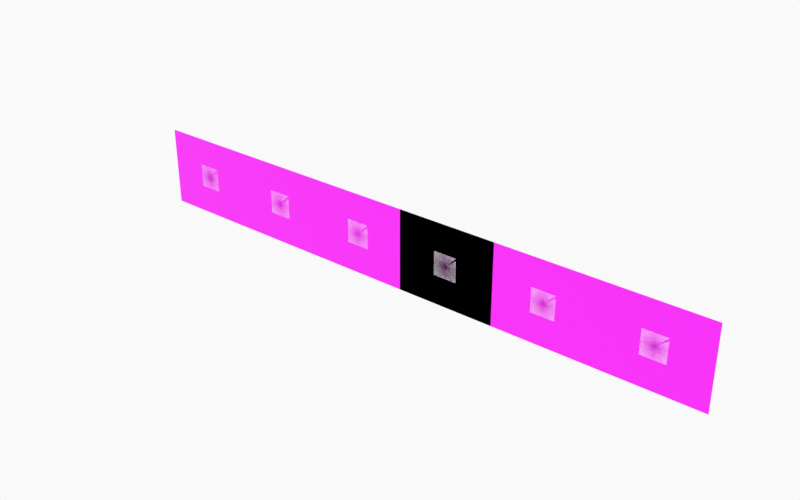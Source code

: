 # Source: wallpapers.blend  (saved by Blender 2.83.19; exported with 4.5.12 LTS)
import bpy
from mathutils import Matrix  # noqa: F401  (used for matrix-valued properties, if any)

bpy.ops.wm.read_factory_settings(use_empty=True)
scene = bpy.context.scene
scene.name = 'Scene'

# ---- collections
col_collection = bpy.data.collections.new('Collection'); scene.collection.children.link(col_collection)
col_yellow = bpy.data.collections.new('yellow'); col_collection.children.link(col_yellow)
col_blue = bpy.data.collections.new('blue'); col_collection.children.link(col_blue)
col_criminal = bpy.data.collections.new('criminal'); col_collection.children.link(col_criminal)
col_green = bpy.data.collections.new('green'); col_criminal.children.link(col_green)
col_talking_shit = bpy.data.collections.new('talking shit'); col_collection.children.link(col_talking_shit)
col_corona = bpy.data.collections.new('corona'); col_collection.children.link(col_corona)

# ---- images (referenced by path relative to the original .blend; pixels are not part of the script)
import os
ASSET_DIR = os.environ.get("B2B_ASSET_DIR", "")  # directory of the original .blend (textures are referenced by path, not embedded)
HERE = os.path.dirname(os.path.abspath(__file__))  # packed textures are extracted next to this script under _unpacked/

def load_image(name, relpath, width, height, colorspace="sRGB"):
    """Load a texture the original file referenced (path relative to the .blend, or extracted next to this script)."""
    p = next((c for c in (os.path.join(HERE, relpath), os.path.join(ASSET_DIR, relpath)) if relpath and os.path.exists(c)), "")
    if p:
        img = bpy.data.images.load(p, check_existing=True)
        img.name = name
    else:  # same state as the original file: an image datablock whose file is absent (Cycles renders it pink)
        img = bpy.data.images.new(name, width, height)
        img.source = "FILE"
        img.filepath = "//" + (relpath or name)
    img.colorspace_settings.name = colorspace
    return img
img_hanne_was_here_0004_png = load_image('hanne was here 0004.png', 'renders/hanne was here 0004.png', 1024, 1024, 'sRGB')
img_hanne_was_here_0001_png = load_image('hanne was here 0001.png', 'renders/hanne was here 0001.png', 1024, 1024, 'sRGB')
img_hanne_was_here_0005_png = load_image('hanne was here 0005.png', 'renders/hanne was here 0005.png', 1024, 1024, 'sRGB')
img_hanne_was_here_0003_png = load_image('hanne was here 0003.png', 'renders/hanne was here 0003.png', 1024, 1024, 'sRGB')
img_hanne_was_here_0007_png = load_image('hanne was here 0007.png', 'renders/hanne was here 0007.png', 1024, 1024, 'sRGB')
img_hanne_was_here_0006_png = load_image('hanne was here 0006.png', 'renders/hanne was here 0006.png', 1024, 1024, 'sRGB')
img_hanne_was_here_0002_png = load_image('hanne was here 0002.png', 'renders/hanne was here 0002.png', 1024, 1024, 'sRGB')
img_hanne_was_here_0010_png = load_image('hanne was here 0010.png', 'renders/hanne was here 0010.png', 1024, 1024, 'sRGB')
img_hanne_was_here_0011_png = load_image('hanne was here 0011.png', 'renders/hanne was here 0011.png', 1024, 1024, 'sRGB')

# ---- materials (node trees are filled in below, after node groups)
mat_yellow = bpy.data.materials.new('yellow')
mat_yellow.use_transparent_shadow = False
mat_hanne_was_here_white = bpy.data.materials.new('hanne was here white')
mat_hanne_was_here_white.surface_render_method = 'BLENDED'
mat_hanne_was_here_white.blend_method = 'BLEND'
mat_hanne_was_here_white.use_transparent_shadow = False
mat_blue = bpy.data.materials.new('blue')
mat_blue.use_transparent_shadow = False
mat_black = bpy.data.materials.new('black')
mat_black.use_transparent_shadow = False
mat_hanne_was_here_censuur = bpy.data.materials.new('hanne was here censuur')
mat_hanne_was_here_censuur.surface_render_method = 'BLENDED'
mat_hanne_was_here_censuur.blend_method = 'BLEND'
mat_hanne_was_here_censuur.use_transparent_shadow = False
mat_green = bpy.data.materials.new('green')
mat_green.use_transparent_shadow = False
mat_pink = bpy.data.materials.new('pink')
mat_pink.use_transparent_shadow = False
mat_hanne_was_here_vloeken = bpy.data.materials.new('hanne was here vloeken')
mat_hanne_was_here_vloeken.surface_render_method = 'BLENDED'
mat_hanne_was_here_vloeken.blend_method = 'BLEND'
mat_hanne_was_here_vloeken.use_transparent_shadow = False
mat_corona_green = bpy.data.materials.new('corona green')
mat_corona_green.use_transparent_shadow = False
mat_hanne_was_here_corona_001 = bpy.data.materials.new('hanne was here corona.001')
mat_hanne_was_here_corona_001.surface_render_method = 'BLENDED'
mat_hanne_was_here_corona_001.blend_method = 'BLEND'
mat_hanne_was_here_corona_001.use_transparent_shadow = False

# ---- material node trees
mat_yellow.use_nodes = True; mat_yellow.node_tree.nodes.clear()
_N = mat_yellow.node_tree.nodes; _L = mat_yellow.node_tree.links
n0 = _N.new('ShaderNodeOutputMaterial'); n0.name = 'Material Output'; n0.location = (300, 300)
n1 = _N.new('ShaderNodeBsdfPrincipled'); n1.name = 'Principled BSDF'; n1.location = (10, 300)
n1.distribution = 'GGX'
n1.subsurface_method = 'BURLEY'
n1.inputs[3].default_value = 1.45
n1.inputs[27].default_value = (0.0, 0.0, 0.0, 1.0)
n1.inputs[28].default_value = 1.0
n2 = _N.new('ShaderNodeTexImage'); n2.name = 'Image Texture'; n2.location = (-280, 260)
n2.image = img_hanne_was_here_0004_png
_L.new(n1.outputs[0], n0.inputs[0])
_L.new(n2.outputs[0], n1.inputs[0])
n0.is_active_output = True
mat_hanne_was_here_white.use_nodes = True; mat_hanne_was_here_white.node_tree.nodes.clear()
_N = mat_hanne_was_here_white.node_tree.nodes; _L = mat_hanne_was_here_white.node_tree.links
n0 = _N.new('ShaderNodeOutputMaterial'); n0.name = 'Material Output'; n0.location = (300, 300)
n1 = _N.new('ShaderNodeTexImage'); n1.name = 'Image Texture'; n1.location = (-200, 300)
n1.image = img_hanne_was_here_0001_png
n1.extension = 'CLIP'
n2 = _N.new('ShaderNodeBsdfPrincipled'); n2.name = 'Principled BSDF'; n2.location = (0, 300)
n2.distribution = 'GGX'
n2.subsurface_method = 'BURLEY'
n2.inputs[3].default_value = 1.45
n2.inputs[27].default_value = (0.0, 0.0, 0.0, 1.0)
n2.inputs[28].default_value = 1.0
_L.new(n1.outputs[1], n2.inputs[4])
_L.new(n2.outputs[0], n0.inputs[0])
_L.new(n1.outputs[0], n2.inputs[0])
n0.is_active_output = True
mat_blue.use_nodes = True; mat_blue.node_tree.nodes.clear()
_N = mat_blue.node_tree.nodes; _L = mat_blue.node_tree.links
n0 = _N.new('ShaderNodeOutputMaterial'); n0.name = 'Material Output'; n0.location = (300, 300)
n1 = _N.new('ShaderNodeBsdfPrincipled'); n1.name = 'Principled BSDF'; n1.location = (10, 300)
n1.distribution = 'GGX'
n1.subsurface_method = 'BURLEY'
n1.inputs[3].default_value = 1.45
n1.inputs[27].default_value = (0.0, 0.0, 0.0, 1.0)
n1.inputs[28].default_value = 1.0
n2 = _N.new('ShaderNodeTexImage'); n2.name = 'Image Texture'; n2.location = (-280, 260)
n2.image = img_hanne_was_here_0005_png
_L.new(n1.outputs[0], n0.inputs[0])
_L.new(n2.outputs[0], n1.inputs[0])
n0.is_active_output = True
mat_black.use_nodes = True; mat_black.node_tree.nodes.clear()
_N = mat_black.node_tree.nodes; _L = mat_black.node_tree.links
n0 = _N.new('ShaderNodeBsdfPrincipled'); n0.name = 'Principled BSDF'; n0.location = (10, 300)
n0.distribution = 'GGX'
n0.subsurface_method = 'BURLEY'
n0.inputs[0].default_value = (0.0, 0.0, 0.0, 1.0)
n0.inputs[2].default_value = 0.0
n0.inputs[3].default_value = 1.45
n0.inputs[13].default_value = 0.0
n0.inputs[27].default_value = (0.0, 0.0, 0.0, 1.0)
n0.inputs[28].default_value = 1.0
n1 = _N.new('ShaderNodeOutputMaterial'); n1.name = 'Material Output'; n1.location = (300, 300)
_L.new(n0.outputs[0], n1.inputs[0])
n1.is_active_output = True
mat_hanne_was_here_censuur.use_nodes = True; mat_hanne_was_here_censuur.node_tree.nodes.clear()
_N = mat_hanne_was_here_censuur.node_tree.nodes; _L = mat_hanne_was_here_censuur.node_tree.links
n0 = _N.new('ShaderNodeOutputMaterial'); n0.name = 'Material Output'; n0.location = (300, 300)
n1 = _N.new('ShaderNodeTexImage'); n1.name = 'Image Texture'; n1.location = (-200, 300)
n1.image = img_hanne_was_here_0003_png
n1.extension = 'CLIP'
n2 = _N.new('ShaderNodeBsdfPrincipled'); n2.name = 'Principled BSDF'; n2.location = (0, 300)
n2.distribution = 'GGX'
n2.subsurface_method = 'BURLEY'
n2.inputs[2].default_value = 0.0
n2.inputs[3].default_value = 1.45
n2.inputs[13].default_value = 0.0
n2.inputs[27].default_value = (0.0, 0.0, 0.0, 1.0)
n2.inputs[28].default_value = 1.0
_L.new(n1.outputs[1], n2.inputs[4])
_L.new(n2.outputs[0], n0.inputs[0])
_L.new(n1.outputs[0], n2.inputs[0])
n0.is_active_output = True
mat_green.use_nodes = True; mat_green.node_tree.nodes.clear()
_N = mat_green.node_tree.nodes; _L = mat_green.node_tree.links
n0 = _N.new('ShaderNodeOutputMaterial'); n0.name = 'Material Output'; n0.location = (300, 300)
n1 = _N.new('ShaderNodeBsdfPrincipled'); n1.name = 'Principled BSDF'; n1.location = (10, 300)
n1.distribution = 'GGX'
n1.subsurface_method = 'BURLEY'
n1.inputs[3].default_value = 1.45
n1.inputs[27].default_value = (0.0, 0.0, 0.0, 1.0)
n1.inputs[28].default_value = 1.0
n2 = _N.new('ShaderNodeTexImage'); n2.name = 'Image Texture'; n2.location = (-280, 260)
n2.image = img_hanne_was_here_0007_png
_L.new(n1.outputs[0], n0.inputs[0])
_L.new(n2.outputs[0], n1.inputs[0])
n0.is_active_output = True
mat_pink.use_nodes = True; mat_pink.node_tree.nodes.clear()
_N = mat_pink.node_tree.nodes; _L = mat_pink.node_tree.links
n0 = _N.new('ShaderNodeOutputMaterial'); n0.name = 'Material Output'; n0.location = (300, 300)
n1 = _N.new('ShaderNodeBsdfPrincipled'); n1.name = 'Principled BSDF'; n1.location = (10, 300)
n1.distribution = 'GGX'
n1.subsurface_method = 'BURLEY'
n1.inputs[3].default_value = 1.45
n1.inputs[27].default_value = (0.0, 0.0, 0.0, 1.0)
n1.inputs[28].default_value = 1.0
n2 = _N.new('ShaderNodeTexImage'); n2.name = 'Image Texture'; n2.location = (-280, 260)
n2.image = img_hanne_was_here_0006_png
_L.new(n1.outputs[0], n0.inputs[0])
_L.new(n2.outputs[0], n1.inputs[0])
n0.is_active_output = True
mat_hanne_was_here_vloeken.use_nodes = True; mat_hanne_was_here_vloeken.node_tree.nodes.clear()
_N = mat_hanne_was_here_vloeken.node_tree.nodes; _L = mat_hanne_was_here_vloeken.node_tree.links
n0 = _N.new('ShaderNodeOutputMaterial'); n0.name = 'Material Output'; n0.location = (300, 300)
n1 = _N.new('ShaderNodeTexImage'); n1.name = 'Image Texture'; n1.location = (-200, 300)
n1.image = img_hanne_was_here_0002_png
n1.extension = 'CLIP'
n2 = _N.new('ShaderNodeBsdfPrincipled'); n2.name = 'Principled BSDF'; n2.location = (0, 300)
n2.distribution = 'GGX'
n2.subsurface_method = 'BURLEY'
n2.inputs[2].default_value = 0.0
n2.inputs[3].default_value = 1.45
n2.inputs[13].default_value = 0.0
n2.inputs[27].default_value = (0.0, 0.0, 0.0, 1.0)
n2.inputs[28].default_value = 1.0
_L.new(n1.outputs[1], n2.inputs[4])
_L.new(n2.outputs[0], n0.inputs[0])
_L.new(n1.outputs[0], n2.inputs[0])
n0.is_active_output = True
mat_corona_green.use_nodes = True; mat_corona_green.node_tree.nodes.clear()
_N = mat_corona_green.node_tree.nodes; _L = mat_corona_green.node_tree.links
n0 = _N.new('ShaderNodeOutputMaterial'); n0.name = 'Material Output'; n0.location = (300, 300)
n1 = _N.new('ShaderNodeBsdfPrincipled'); n1.name = 'Principled BSDF'; n1.location = (10, 300)
n1.distribution = 'GGX'
n1.subsurface_method = 'BURLEY'
n1.inputs[3].default_value = 1.45
n1.inputs[27].default_value = (0.0, 0.0, 0.0, 1.0)
n1.inputs[28].default_value = 1.0
n2 = _N.new('ShaderNodeTexImage'); n2.name = 'Image Texture'; n2.location = (-280, 260)
n2.image = img_hanne_was_here_0010_png
_L.new(n1.outputs[0], n0.inputs[0])
_L.new(n2.outputs[0], n1.inputs[0])
n0.is_active_output = True
mat_hanne_was_here_corona_001.use_nodes = True; mat_hanne_was_here_corona_001.node_tree.nodes.clear()
_N = mat_hanne_was_here_corona_001.node_tree.nodes; _L = mat_hanne_was_here_corona_001.node_tree.links
n0 = _N.new('ShaderNodeOutputMaterial'); n0.name = 'Material Output'; n0.location = (300, 300)
n1 = _N.new('ShaderNodeTexImage'); n1.name = 'Image Texture'; n1.location = (-200, 300)
n1.image = img_hanne_was_here_0011_png
n1.extension = 'CLIP'
n2 = _N.new('ShaderNodeBsdfPrincipled'); n2.name = 'Principled BSDF'; n2.location = (0, 300)
n2.distribution = 'GGX'
n2.subsurface_method = 'BURLEY'
n2.inputs[2].default_value = 0.0
n2.inputs[3].default_value = 1.45
n2.inputs[13].default_value = 0.0
n2.inputs[27].default_value = (0.0, 0.0, 0.0, 1.0)
n2.inputs[28].default_value = 1.0
_L.new(n1.outputs[1], n2.inputs[4])
_L.new(n2.outputs[0], n0.inputs[0])
_L.new(n1.outputs[0], n2.inputs[0])
n0.is_active_output = True

# ---- world
world_world = bpy.data.worlds.new('World'); scene.world = world_world
world_world.use_nodes = True; world_world.node_tree.nodes.clear()
_N = world_world.node_tree.nodes; _L = world_world.node_tree.links
n0 = _N.new('ShaderNodeOutputWorld'); n0.name = 'World Output'; n0.location = (300, 300)
n1 = _N.new('ShaderNodeBackground'); n1.name = 'Background'; n1.location = (10, 300)
n1.inputs[0].default_value = (0.9513, 0.9513, 0.9513, 1.0)
_L.new(n1.outputs[0], n0.inputs[0])
n0.is_active_output = True
world_world.color = (0.9513, 0.9513, 0.9513)
world_world.use_sun_shadow = False
world_world.sun_shadow_jitter_overblur = 0.0

# ---- meshes
me_plane = bpy.data.meshes.new('Plane')
me_plane.from_pydata([(-1.0, -1.0, 0.0), (1.0, -1.0, 0.0), (-1.0, 1.0, 0.0), (1.0, 1.0, 0.0)], [], [(0, 1, 3, 2)])
_uv = me_plane.uv_layers.new(name='UVMap')
_uv.uv.foreach_set('vector', [0.2501, 0.3374, 0.2484, 0.3374, 0.2484, 0.3357, 0.2501, 0.3357])
me_plane.materials.append(mat_yellow)
me_plane.use_remesh_fix_poles = True
me_plane.use_remesh_preserve_attributes = False
me_plane.use_mirror_vertex_groups = False
me_plane.update()
me_hanne_was_here_white = bpy.data.meshes.new('hanne was here white')
me_hanne_was_here_white.from_pydata([(-0.5, -0.5, 0.0), (0.5, -0.5, 0.0), (-0.5, 0.5, 0.0), (0.5, 0.5, 0.0)], [], [(0, 1, 3, 2)])
_uv = me_hanne_was_here_white.uv_layers.new(name='UVMap')
_uv.uv.foreach_set('vector', [0.0, 0.0, 1.0, 0.0, 1.0, 1.0, 0.0, 1.0])
me_hanne_was_here_white.materials.append(mat_hanne_was_here_white)
me_hanne_was_here_white.use_remesh_fix_poles = True
me_hanne_was_here_white.use_remesh_preserve_attributes = False
me_hanne_was_here_white.use_mirror_vertex_groups = False
me_hanne_was_here_white.update()
me_plane_001 = bpy.data.meshes.new('Plane.001')
me_plane_001.from_pydata([(-1.0, -1.0, 0.0), (1.0, -1.0, 0.0), (-1.0, 1.0, 0.0), (1.0, 1.0, 0.0)], [], [(0, 1, 3, 2)])
_uv = me_plane_001.uv_layers.new(name='UVMap')
_uv.uv.foreach_set('vector', [0.2589, 0.3412, 0.2526, 0.3412, 0.2526, 0.3349, 0.2589, 0.3349])
me_plane_001.materials.append(mat_blue)
me_plane_001.use_remesh_fix_poles = True
me_plane_001.use_remesh_preserve_attributes = False
me_plane_001.use_mirror_vertex_groups = False
me_plane_001.update()
me_hanne_was_here_white_001 = bpy.data.meshes.new('hanne was here white.001')
me_hanne_was_here_white_001.from_pydata([(-0.5, -0.5, 0.0), (0.5, -0.5, 0.0), (-0.5, 0.5, 0.0), (0.5, 0.5, 0.0)], [], [(0, 1, 3, 2)])
_uv = me_hanne_was_here_white_001.uv_layers.new(name='UVMap')
_uv.uv.foreach_set('vector', [0.0, 0.0, 1.0, 0.0, 1.0, 1.0, 0.0, 1.0])
me_hanne_was_here_white_001.materials.append(mat_hanne_was_here_white)
me_hanne_was_here_white_001.use_remesh_fix_poles = True
me_hanne_was_here_white_001.use_remesh_preserve_attributes = False
me_hanne_was_here_white_001.use_mirror_vertex_groups = False
me_hanne_was_here_white_001.update()
me_plane_004 = bpy.data.meshes.new('Plane.004')
me_plane_004.from_pydata([(-1.0, -1.0, 0.0), (1.0, -1.0, 0.0), (-1.0, 1.0, 0.0), (1.0, 1.0, 0.0)], [], [(0, 1, 3, 2)])
_uv = me_plane_004.uv_layers.new(name='UVMap')
_uv.uv.foreach_set('vector', [0.2589, 0.3412, 0.2526, 0.3412, 0.2526, 0.3349, 0.2589, 0.3349])
me_plane_004.materials.append(mat_black)
me_plane_004.use_remesh_fix_poles = True
me_plane_004.use_remesh_preserve_attributes = False
me_plane_004.use_mirror_vertex_groups = False
me_plane_004.update()
me_hanne_was_here_white_004 = bpy.data.meshes.new('hanne was here white.004')
me_hanne_was_here_white_004.from_pydata([(-0.5, -0.5, 0.0), (0.5, -0.5, 0.0), (-0.5, 0.5, 0.0), (0.5, 0.5, 0.0)], [], [(0, 1, 3, 2)])
_uv = me_hanne_was_here_white_004.uv_layers.new(name='UVMap')
_uv.uv.foreach_set('vector', [0.0, 0.0, 1.0, 0.0, 1.0, 1.0, 0.0, 1.0])
me_hanne_was_here_white_004.materials.append(mat_hanne_was_here_censuur)
me_hanne_was_here_white_004.use_remesh_fix_poles = True
me_hanne_was_here_white_004.use_remesh_preserve_attributes = False
me_hanne_was_here_white_004.use_mirror_vertex_groups = False
me_hanne_was_here_white_004.update()
me_plane_002 = bpy.data.meshes.new('Plane.002')
me_plane_002.from_pydata([(-1.0, -1.0, 0.0), (1.0, -1.0, 0.0), (-1.0, 1.0, 0.0), (1.0, 1.0, 0.0)], [], [(0, 1, 3, 2)])
_uv = me_plane_002.uv_layers.new(name='UVMap')
_uv.uv.foreach_set('vector', [0.2589, 0.3412, 0.2526, 0.3412, 0.2526, 0.3349, 0.2589, 0.3349])
me_plane_002.materials.append(mat_green)
me_plane_002.use_remesh_fix_poles = True
me_plane_002.use_remesh_preserve_attributes = False
me_plane_002.use_mirror_vertex_groups = False
me_plane_002.update()
me_hanne_was_here_white_002 = bpy.data.meshes.new('hanne was here white.002')
me_hanne_was_here_white_002.from_pydata([(-0.5, -0.5, 0.0), (0.5, -0.5, 0.0), (-0.5, 0.5, 0.0), (0.5, 0.5, 0.0)], [], [(0, 1, 3, 2)])
_uv = me_hanne_was_here_white_002.uv_layers.new(name='UVMap')
_uv.uv.foreach_set('vector', [0.0, 0.0, 1.0, 0.0, 1.0, 1.0, 0.0, 1.0])
me_hanne_was_here_white_002.materials.append(mat_hanne_was_here_white)
me_hanne_was_here_white_002.use_remesh_fix_poles = True
me_hanne_was_here_white_002.use_remesh_preserve_attributes = False
me_hanne_was_here_white_002.use_mirror_vertex_groups = False
me_hanne_was_here_white_002.update()
me_plane_005 = bpy.data.meshes.new('Plane.005')
me_plane_005.from_pydata([(-1.0, -1.0, 0.0), (1.0, -1.0, 0.0), (-1.0, 1.0, 0.0), (1.0, 1.0, 0.0)], [], [(0, 1, 3, 2)])
_uv = me_plane_005.uv_layers.new(name='UVMap')
_uv.uv.foreach_set('vector', [0.2589, 0.3412, 0.2526, 0.3412, 0.2526, 0.3349, 0.2589, 0.3349])
me_plane_005.materials.append(mat_pink)
me_plane_005.use_remesh_fix_poles = True
me_plane_005.use_remesh_preserve_attributes = False
me_plane_005.use_mirror_vertex_groups = False
me_plane_005.update()
me_hanne_was_here_white_005 = bpy.data.meshes.new('hanne was here white.005')
me_hanne_was_here_white_005.from_pydata([(-0.5, -0.5, 0.0), (0.5, -0.5, 0.0), (-0.5, 0.5, 0.0), (0.5, 0.5, 0.0)], [], [(0, 1, 3, 2)])
_uv = me_hanne_was_here_white_005.uv_layers.new(name='UVMap')
_uv.uv.foreach_set('vector', [0.0, 0.0, 1.0, 0.0, 1.0, 1.0, 0.0, 1.0])
me_hanne_was_here_white_005.materials.append(mat_hanne_was_here_vloeken)
me_hanne_was_here_white_005.use_remesh_fix_poles = True
me_hanne_was_here_white_005.use_remesh_preserve_attributes = False
me_hanne_was_here_white_005.use_mirror_vertex_groups = False
me_hanne_was_here_white_005.update()
me_plane_006 = bpy.data.meshes.new('Plane.006')
me_plane_006.from_pydata([(-1.0, -1.0, 0.0), (1.0, -1.0, 0.0), (-1.0, 1.0, 0.0), (1.0, 1.0, 0.0)], [], [(0, 1, 3, 2)])
_uv = me_plane_006.uv_layers.new(name='UVMap')
_uv.uv.foreach_set('vector', [0.2589, 0.3412, 0.2526, 0.3412, 0.2526, 0.3349, 0.2589, 0.3349])
me_plane_006.materials.append(mat_corona_green)
me_plane_006.use_remesh_fix_poles = True
me_plane_006.use_remesh_preserve_attributes = False
me_plane_006.use_mirror_vertex_groups = False
me_plane_006.update()
me_hanne_was_here_white_006 = bpy.data.meshes.new('hanne was here white.006')
me_hanne_was_here_white_006.from_pydata([(-0.5, -0.5, 0.0), (0.5, -0.5, 0.0), (-0.5, 0.5, 0.0), (0.5, 0.5, 0.0)], [], [(0, 1, 3, 2)])
_uv = me_hanne_was_here_white_006.uv_layers.new(name='UVMap')
_uv.uv.foreach_set('vector', [0.0, 0.0, 1.0, 0.0, 1.0, 1.0, 0.0, 1.0])
me_hanne_was_here_white_006.materials.append(mat_hanne_was_here_corona_001)
me_hanne_was_here_white_006.use_remesh_fix_poles = True
me_hanne_was_here_white_006.use_remesh_preserve_attributes = False
me_hanne_was_here_white_006.use_mirror_vertex_groups = False
me_hanne_was_here_white_006.update()

# ---- objects
ob_color = bpy.data.objects.new('color', me_plane)
ob_hanne_was_here_white = bpy.data.objects.new('hanne was here white', me_hanne_was_here_white)
ob_color_001 = bpy.data.objects.new('color.001', me_plane_001)
ob_hanne_was_here_white_001 = bpy.data.objects.new('hanne was here white.001', me_hanne_was_here_white_001)
ob_color_004 = bpy.data.objects.new('color.004', me_plane_004)
ob_hanne_was_here_white_004 = bpy.data.objects.new('hanne was here white.004', me_hanne_was_here_white_004)
ob_color_002 = bpy.data.objects.new('color.002', me_plane_002)
ob_hanne_was_here_white_002 = bpy.data.objects.new('hanne was here white.002', me_hanne_was_here_white_002)
ob_color_005 = bpy.data.objects.new('color.005', me_plane_005)
ob_hanne_was_here_white_005 = bpy.data.objects.new('hanne was here white.005', me_hanne_was_here_white_005)
ob_color_003 = bpy.data.objects.new('color.003', me_plane_006)
ob_hanne_was_here_white_003 = bpy.data.objects.new('hanne was here white.003', me_hanne_was_here_white_006)

# ---- transforms, parenting, visibility, modifiers, constraints
ob_color.location = (0.0, 0.0, 0.0)
ob_color.rotation_euler = (1.571, -0.0, 0.0)
ob_color.scale = (4.501, 3.592, 4.501)
ob_color.lineart.crease_threshold = 0.0
ob_hanne_was_here_white.location = (0.0, 0.0, 0.0)
ob_hanne_was_here_white.rotation_euler = (1.571, 0.0, 0.0)
ob_hanne_was_here_white.scale = (2.119, 2.119, 2.119)
ob_hanne_was_here_white.lineart.crease_threshold = 0.0
ob_color_001.location = (9.0, 0.0, 0.0)
ob_color_001.rotation_euler = (1.571, -0.0, 0.0)
ob_color_001.scale = (4.501, 3.592, 4.501)
ob_color_001.lineart.crease_threshold = 0.0
ob_hanne_was_here_white_001.location = (9.0, 0.0, 0.0)
ob_hanne_was_here_white_001.rotation_euler = (1.571, 0.0, 0.0)
ob_hanne_was_here_white_001.scale = (2.119, 2.119, 2.119)
ob_hanne_was_here_white_001.lineart.crease_threshold = 0.0
ob_color_004.location = (27.0, 0.0, 0.0)
ob_color_004.rotation_euler = (1.571, -0.0, 0.0)
ob_color_004.scale = (4.501, 3.592, 4.501)
ob_color_004.lineart.crease_threshold = 0.0
ob_hanne_was_here_white_004.location = (27.0, 0.0, 0.0)
ob_hanne_was_here_white_004.rotation_euler = (1.571, 0.0, 0.0)
ob_hanne_was_here_white_004.scale = (2.119, 2.119, 2.119)
ob_hanne_was_here_white_004.lineart.crease_threshold = 0.0
ob_color_002.location = (18.0, 0.0, 0.0)
ob_color_002.rotation_euler = (1.571, -0.0, 0.0)
ob_color_002.scale = (4.501, 3.592, 4.501)
ob_color_002.lineart.crease_threshold = 0.0
ob_hanne_was_here_white_002.location = (18.0, 0.0, 0.0)
ob_hanne_was_here_white_002.rotation_euler = (1.571, 0.0, 0.0)
ob_hanne_was_here_white_002.scale = (2.119, 2.119, 2.119)
ob_hanne_was_here_white_002.lineart.crease_threshold = 0.0
ob_color_005.location = (36.0, 0.0, 0.0)
ob_color_005.rotation_euler = (1.571, -0.0, 0.0)
ob_color_005.scale = (4.501, 3.592, 4.501)
ob_color_005.lineart.crease_threshold = 0.0
ob_hanne_was_here_white_005.location = (36.0, 0.0, 0.0)
ob_hanne_was_here_white_005.rotation_euler = (1.571, 0.0, 0.0)
ob_hanne_was_here_white_005.scale = (2.119, 2.119, 2.119)
ob_hanne_was_here_white_005.lineart.crease_threshold = 0.0
ob_color_003.location = (45.0, 0.0, 0.0)
ob_color_003.rotation_euler = (1.571, -0.0, 0.0)
ob_color_003.scale = (4.501, 3.592, 4.501)
ob_color_003.lineart.crease_threshold = 0.0
ob_hanne_was_here_white_003.location = (45.0, 0.0, 0.0)
ob_hanne_was_here_white_003.rotation_euler = (1.571, 0.0, 0.0)
ob_hanne_was_here_white_003.scale = (2.119, 2.119, 2.119)
ob_hanne_was_here_white_003.lineart.crease_threshold = 0.0

# ---- collection membership
col_yellow.objects.link(ob_color)
col_yellow.objects.link(ob_hanne_was_here_white)
col_blue.objects.link(ob_color_001)
col_blue.objects.link(ob_hanne_was_here_white_001)
col_criminal.objects.link(ob_color_004)
col_criminal.objects.link(ob_hanne_was_here_white_004)
col_green.objects.link(ob_color_002)
col_green.objects.link(ob_hanne_was_here_white_002)
col_talking_shit.objects.link(ob_color_005)
col_talking_shit.objects.link(ob_hanne_was_here_white_005)
col_corona.objects.link(ob_color_003)
col_corona.objects.link(ob_hanne_was_here_white_003)

# ---- scene / render settings (as saved in the file)
scene.frame_start = 1; scene.frame_end = 250; scene.frame_set(1)
scene.render.engine = 'BLENDER_EEVEE_NEXT'
scene.render.resolution_x = 2880
scene.render.resolution_y = 1800
scene.render.resolution_percentage = 200
scene.cycles.use_denoising = False
scene.cycles.samples = 128
scene.cycles.sampling_pattern = 'TABULATED_SOBOL'
scene.cycles.use_adaptive_sampling = False
scene.cycles.use_light_tree = False
scene.view_settings.view_transform = 'Standard'
bpy.context.view_layer.update()

# ---- added for rendering (the .blend has no active camera): camera
cam_auto = bpy.data.cameras.new('AutoCamera')
cam_auto.lens = 50.0
cam_auto.sensor_width = 36.0
cam_auto.clip_end = 1000.0
ob_auto_camera = bpy.data.objects.new('AutoCamera', cam_auto)
scene.collection.objects.link(ob_auto_camera)
ob_auto_camera.location = (72.9042, -60.485, 40.3234)
ob_auto_camera.rotation_euler = (1.09748, -7.21219e-08, 0.694738)
scene.camera = ob_auto_camera
bpy.context.view_layer.update()
